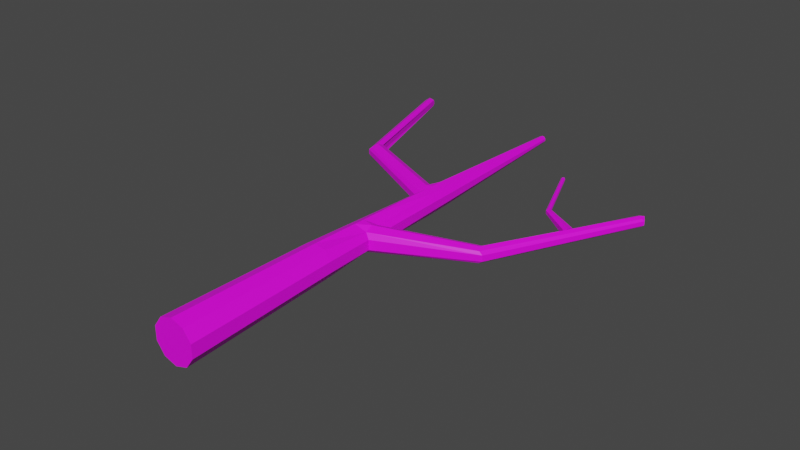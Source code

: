 # Source: 4.blend  (saved by Blender 3.2.14; exported with 4.5.12 LTS)
import bpy
from mathutils import Matrix  # noqa: F401  (used for matrix-valued properties, if any)

bpy.ops.wm.read_factory_settings(use_empty=True)
scene = bpy.context.scene
scene.name = 'Scene'

# ---- collections
col_collection = bpy.data.collections.new('Collection'); scene.collection.children.link(col_collection)

# ---- images (referenced by path relative to the original .blend; pixels are not part of the script)
import os
ASSET_DIR = os.environ.get("B2B_ASSET_DIR", "")  # directory of the original .blend (textures are referenced by path, not embedded)
HERE = os.path.dirname(os.path.abspath(__file__))  # packed textures are extracted next to this script under _unpacked/

def load_image(name, relpath, width, height, colorspace="sRGB"):
    """Load a texture the original file referenced (path relative to the .blend, or extracted next to this script)."""
    p = next((c for c in (os.path.join(HERE, relpath), os.path.join(ASSET_DIR, relpath)) if relpath and os.path.exists(c)), "")
    if p:
        img = bpy.data.images.load(p, check_existing=True)
        img.name = name
    else:  # same state as the original file: an image datablock whose file is absent (Cycles renders it pink)
        img = bpy.data.images.new(name, width, height)
        img.source = "FILE"
        img.filepath = "//" + (relpath or name)
    img.colorspace_settings.name = colorspace
    return img
img_tree_jpg = load_image('Tree.jpg', 'Tree.jpg', 1024, 1024, 'sRGB')

# ---- materials (node trees are filled in below, after node groups)
mat_material_001 = bpy.data.materials.new('Material.001')
mat_material_001.use_transparent_shadow = False

# ---- material node trees
mat_material_001.use_nodes = True; mat_material_001.node_tree.nodes.clear()
_N = mat_material_001.node_tree.nodes; _L = mat_material_001.node_tree.links
n0 = _N.new('ShaderNodeOutputMaterial'); n0.name = 'Material Output'; n0.location = (300, 300)
n1 = _N.new('ShaderNodeBsdfPrincipled'); n1.name = 'Principled BSDF'; n1.location = (10, 300)
n1.distribution = 'GGX'
n1.subsurface_method = 'BURLEY'
n1.inputs[3].default_value = 1.45
n1.inputs[27].default_value = (0.0, 0.0, 0.0, 1.0)
n1.inputs[28].default_value = 1.0
n2 = _N.new('ShaderNodeTexImage'); n2.name = 'Image Texture'; n2.location = (-280, 280)
n2.image = img_tree_jpg
_L.new(n1.outputs[0], n0.inputs[0])
_L.new(n2.outputs[0], n1.inputs[0])
n0.is_active_output = True

# ---- world
world_world = bpy.data.worlds.new('World'); scene.world = world_world
world_world.use_nodes = True; world_world.node_tree.nodes.clear()
_N = world_world.node_tree.nodes; _L = world_world.node_tree.links
n0 = _N.new('ShaderNodeOutputWorld'); n0.name = 'World Output'; n0.location = (300, 300)
n1 = _N.new('ShaderNodeBackground'); n1.name = 'Background'; n1.location = (10, 300)
n1.inputs[0].default_value = (0.05088, 0.05088, 0.05088, 1.0)
_L.new(n1.outputs[0], n0.inputs[0])
n0.is_active_output = True
world_world.color = (0.05088, 0.05088, 0.05088)
world_world.use_sun_shadow = False
world_world.sun_shadow_jitter_overblur = 0.0

# ---- meshes
me_cylinder = bpy.data.meshes.new('Cylinder')
me_cylinder.from_pydata([(1.683e-08, 0.0003338, -0.424), (0.004928, 3.118, -0.2658), (0.2558, 0.0003338, -0.3409), (0.2102, 3.127, -0.199), (0.4139, 0.0003338, -0.1233), (0.3371, 3.132, -0.02421), (0.4139, 0.0003338, 0.1457), (0.3371, 3.132, 0.1919), (0.2558, 0.0003338, 0.3633), (0.2102, 3.127, 0.3667), (-2.121e-08, 0.0003338, 0.4464), (0.004928, 3.118, 0.4334), (-0.2558, 0.0003338, 0.3633), (-0.2004, 3.11, 0.3667), (-0.4139, 0.0003338, 0.1457), (-0.3273, 3.104, 0.1919), (-0.4139, 0.0003338, -0.1233), (-0.3273, 3.104, -0.02421), (-0.2558, 0.0003338, -0.3409), (-0.2004, 3.11, -0.199), (-0.03392, 6.608, -0.1695), (0.1104, 6.608, -0.1226), (0.1996, 6.608, 0.0001392), (0.1996, 6.608, 0.1519), (0.1104, 6.608, 0.2746), (-0.03392, 6.608, 0.3215), (-0.1938, 6.53, 0.215), (-0.2622, 6.567, 0.1401), (-0.2622, 6.567, 0.01214), (-0.1939, 6.529, -0.0624), (-0.06199, 10.2, -0.02996), (-0.01939, 10.2, -0.01612), (0.006942, 10.2, 0.02012), (0.006942, 10.2, 0.06492), (-0.01939, 10.2, 0.1012), (-0.06199, 10.2, 0.115), (-0.1046, 10.2, 0.1012), (-0.1309, 10.2, 0.06492), (-0.1309, 10.2, 0.02012), (-0.1046, 10.2, -0.01612), (-0.2692, 6.132, 0.009807), (-0.1968, 6.171, -0.06759), (-0.2691, 6.132, 0.1442), (-0.1968, 6.172, 0.2212), (-0.02816, 6.091, 0.3381), (0.1252, 6.092, 0.2882), (0.2199, 6.093, 0.1578), (-0.02816, 6.091, -0.1838), (0.1252, 6.092, -0.1339), (0.2199, 6.093, -0.003467), (-3.143, 10.34, 0.1435), (-3.15, 10.37, 0.1072), (-0.1766, 6.349, 0.3015), (-0.03104, 6.349, 0.3298), (0.1178, 6.35, 0.2814), (0.2098, 6.35, 0.1548), (-0.03104, 6.349, -0.1766), (0.2098, 6.35, -0.001664), (-0.1766, 6.349, -0.1483), (0.1178, 6.35, -0.1283), (-2.305, 7.567, 0.1247), (-2.266, 7.523, 0.1815), (-2.305, 7.567, 0.02773), (-2.266, 7.522, -0.02875), (-2.3, 7.389, 0.247), (-2.3, 7.389, -0.09386), (-2.36, 7.268, -0.03268), (-2.36, 7.268, 0.1862), (-2.422, 7.259, 0.1278), (-2.422, 7.258, 0.02596), (-3.15, 10.37, 0.04535), (-3.144, 10.34, 0.009312), (-3.257, 10.34, -0.01958), (-3.257, 10.34, 0.1726), (-3.207, 10.27, 0.1853), (-3.207, 10.27, -0.03224), (-3.28, 10.23, 0.0068), (-3.28, 10.23, 0.1465), (-3.316, 10.24, 0.1092), (-3.316, 10.24, 0.04422), (-0.1986, 4.641, -0.1333), (0.1825, 4.555, -0.1086), (-0.2982, 4.618, -0.007201), (-0.2982, 4.618, 0.1681), (-0.1986, 4.641, 0.294), (-0.01162, 4.605, 0.3858), (0.1824, 4.555, 0.2703), (0.2797, 4.618, 0.1771), (-0.01162, 4.605, -0.2248), (0.2796, 4.618, -0.016), (-0.1992, 4.154, -0.1542), (0.1937, 4.198, -0.1123), (-0.3075, 4.137, -0.0126), (-0.3074, 4.138, 0.1756), (-0.1992, 4.155, 0.317), (-0.006364, 4.133, 0.4009), (0.1938, 4.198, 0.2747), (0.298, 4.14, 0.1815), (-0.006364, 4.133, -0.2378), (0.2981, 4.139, -0.01853), (-0.3029, 4.378, -0.009901), (-0.3028, 4.378, 0.1718), (-0.1989, 4.398, 0.3055), (-0.008991, 4.369, 0.3933), (0.1731, 4.374, 0.3399), (3.436, 8.055, 0.1596), (-0.008991, 4.369, -0.2313), (3.436, 8.055, 0.002198), (-0.1989, 4.397, -0.1437), (0.1731, 4.374, -0.1779), (1.961, 5.218, -0.03297), (1.961, 5.218, 0.1947), (2.002, 5.274, 0.1387), (2.002, 5.274, 0.02269), (2.045, 5.02, -0.03518), (2.045, 5.02, 0.1974), (2.116, 5.01, 0.1414), (2.116, 5.01, 0.02117), (1.995, 5.114, 0.2366), (2.797, 6.489, -0.01726), (2.718, 6.674, 0.1465), (1.995, 5.114, -0.07457), (3.443, 8.102, 0.1209), (3.443, 8.102, 0.04067), (3.549, 7.958, 0.000667), (3.549, 7.959, 0.1614), (3.596, 7.974, 0.1227), (3.596, 7.974, 0.03962), (3.489, 8.001, 0.1885), (3.541, 8.062, 0.176), (3.541, 8.062, -0.01404), (3.489, 8.001, -0.02655), (2.742, 6.558, -0.05056), (2.797, 6.489, 0.1794), (2.856, 6.492, 0.132), (2.718, 6.674, 0.01524), (2.714, 6.672, 0.02027), (2.714, 6.672, 0.1413), (2.742, 6.558, 0.2125), (2.856, 6.492, 0.03039), (2.793, 6.819, 0.1676), (2.841, 6.749, -0.04738), (2.954, 6.689, 0.1308), (2.806, 6.851, 0.04274), (2.896, 6.684, -0.01488), (2.896, 6.684, 0.177), (2.793, 6.819, -0.00591), (2.806, 6.851, 0.1188), (2.841, 6.749, 0.2093), (2.954, 6.688, 0.03162), (2.847, 6.587, -0.01607), (2.846, 6.587, 0.1782), (2.746, 6.727, -0.0271), (1.401, 8.637, 0.05747), (2.791, 6.653, 0.2109), (2.905, 6.59, 0.03101), (2.746, 6.727, 0.1888), (2.791, 6.653, -0.04897), (2.905, 6.59, 0.1314), (1.423, 8.645, 0.04133), (1.984, 7.25, 0.02366), (1.969, 7.222, 0.04649), (1.967, 7.221, 0.1145), (1.967, 7.221, 0.0492), (1.969, 7.222, 0.1172), (1.984, 7.25, 0.1401), (2.01, 7.3, 0.1286), (2.017, 7.317, 0.06132), (2.017, 7.317, 0.1023), (2.01, 7.3, 0.03509), (1.454, 8.659, 0.1195), (1.4, 8.638, 0.1055), (1.4, 8.638, 0.05939), (1.401, 8.638, 0.1075), (1.423, 8.645, 0.1236), (1.46, 8.66, 0.1156), (1.454, 8.659, 0.04536), (1.471, 8.665, 0.06796), (1.471, 8.665, 0.09695), (1.46, 8.659, 0.04941)], [], [(0, 1, 3, 2), (2, 3, 5, 4), (4, 5, 7, 6), (6, 7, 9, 8), (8, 9, 11, 10), (10, 11, 13, 12), (12, 13, 15, 14), (14, 15, 17, 16), (58, 41, 66, 65), (16, 17, 19, 18), (18, 19, 1, 0), (0, 2, 4, 6, 8, 10, 12, 14, 16, 18), (27, 26, 36, 37), (27, 28, 62, 60), (29, 58, 65, 63), (52, 53, 25, 26), (53, 54, 24, 25), (54, 55, 23, 24), (59, 56, 20, 21), (55, 57, 22, 23), (57, 59, 21, 22), (56, 58, 29, 20), (31, 30, 39, 38, 37, 36, 35, 34, 33, 32), (24, 23, 33, 34), (21, 20, 30, 31), (28, 27, 37, 38), (25, 24, 34, 35), (22, 21, 31, 32), (29, 28, 38, 39), (26, 25, 35, 36), (23, 22, 32, 33), (20, 29, 39, 30), (88, 80, 41, 47), (89, 81, 48, 49), (87, 89, 49, 46), (81, 88, 47, 48), (86, 87, 46, 45), (85, 86, 45, 44), (84, 85, 44, 43), (83, 84, 43, 42), (82, 83, 42, 40), (80, 82, 40, 41), (47, 41, 58, 56), (49, 48, 59, 57), (46, 49, 57, 55), (48, 47, 56, 59), (45, 46, 55, 54), (44, 45, 54, 53), (43, 44, 53, 52), (52, 26, 61, 64), (26, 27, 60, 61), (42, 43, 67, 68), (67, 64, 74, 77), (64, 61, 50, 74), (69, 68, 78, 79), (60, 62, 70, 51), (68, 67, 77, 78), (61, 60, 51, 50), (40, 42, 68, 69), (43, 52, 64, 67), (41, 40, 69, 66), (28, 29, 63, 62), (75, 72, 70, 71), (72, 73, 51, 70), (73, 74, 50, 51), (78, 77, 74, 73), (79, 78, 73, 72), (76, 79, 72, 75), (62, 63, 71, 70), (66, 69, 79, 76), (65, 66, 76, 75), (63, 65, 75, 71), (108, 100, 82, 80), (100, 101, 83, 82), (101, 102, 84, 83), (102, 103, 85, 84), (103, 104, 86, 85), (97, 99, 117, 116), (109, 106, 88, 81), (87, 86, 111, 112), (109, 81, 110, 121), (106, 108, 80, 88), (1, 19, 90, 98), (5, 3, 91, 99), (7, 5, 99, 97), (3, 1, 98, 91), (9, 7, 97, 96), (11, 9, 96, 95), (13, 11, 95, 94), (15, 13, 94, 93), (17, 15, 93, 92), (19, 17, 92, 90), (98, 90, 108, 106), (81, 89, 113, 110), (91, 109, 121, 114), (91, 98, 106, 109), (99, 91, 114, 117), (95, 96, 104, 103), (94, 95, 103, 102), (93, 94, 102, 101), (92, 93, 101, 100), (90, 92, 100, 108), (148, 145, 125, 128), (147, 140, 105, 122), (141, 146, 107, 131), (144, 141, 131, 124), (145, 142, 126, 125), (146, 143, 123, 107), (86, 104, 118, 111), (104, 96, 115, 118), (89, 87, 112, 113), (96, 97, 116, 115), (128, 129, 122, 105), (129, 130, 123, 122), (130, 131, 107, 123), (127, 124, 131, 130), (126, 127, 130, 129), (125, 126, 129, 128), (140, 148, 128, 105), (149, 144, 124, 127), (143, 147, 122, 123), (142, 149, 127, 126), (116, 117, 139, 134), (113, 112, 137, 136), (117, 114, 119, 139), (111, 118, 138, 120), (110, 113, 136, 135), (115, 116, 134, 133), (114, 121, 132, 119), (121, 110, 135, 132), (112, 111, 120, 137), (118, 115, 133, 138), (158, 155, 149, 142), (146, 152, 160, 169), (155, 150, 144, 149), (156, 154, 148, 140), (137, 120, 164, 162), (151, 158, 142, 145), (150, 157, 141, 144), (157, 152, 146, 141), (136, 137, 162, 163), (154, 151, 145, 148), (138, 133, 151, 154), (140, 147, 168, 166), (132, 135, 152, 157), (119, 132, 157, 150), (133, 134, 158, 151), (135, 136, 163, 161), (120, 138, 154, 156), (139, 119, 150, 155), (147, 143, 167, 168), (134, 139, 155, 158), (169, 160, 159, 179), (161, 163, 172, 153), (166, 168, 178, 175), (163, 162, 171, 172), (164, 165, 174, 173), (165, 166, 175, 174), (152, 135, 161, 160), (120, 156, 165, 164), (156, 140, 166, 165), (143, 146, 169, 167), (176, 170, 178, 177), (159, 176, 177, 179), (170, 174, 175, 178), (171, 173, 174, 170), (153, 172, 176, 159), (172, 171, 170, 176), (160, 161, 153, 159), (168, 167, 177, 178), (162, 164, 173, 171), (167, 169, 179, 177)])
_uv = me_cylinder.uv_layers.new(name='UVMap')
_uv.uv.foreach_set('vector', [-1.341, -14.06, -3.37, -7.276, -3.841, -7.384, -1.92, -14.21, 12.61, 9.149, 12.92, 2.055, 13.32, 2.047, 13.1, 9.154, 13.1, 9.154, 13.32, 2.047, 13.81, 2.046, 13.71, 9.153, 13.71, 9.153, 13.81, 2.046, 14.2, 2.054, 14.2, 9.147, 11.5, 10.55, 9.621, 3.733, 10.09, 3.624, 12.08, 10.39, 12.08, 10.39, 10.09, 3.624, 10.52, 3.501, 12.61, 10.21, 14.2, -14.14, 14.2, -7.197, 13.81, -7.264, 13.71, -14.21, 13.71, -14.21, 13.81, -7.264, 13.32, -7.264, 13.1, -14.21, -5.055, -0.134, -4.928, -0.4979, -0.9756, 3.295, -1.16, 3.513, 13.1, -14.21, 13.32, -7.264, 12.92, -7.198, 12.61, -14.15, -0.8187, -13.88, -2.946, -7.154, -3.37, -7.276, -1.341, -14.06, -0.8187, 11.23, -0.4601, 10.73, 0.1201, 10.55, 0.7004, 10.73, 1.059, 11.23, 1.059, 11.84, 0.7004, 12.33, 0.1201, 12.52, -0.4601, 12.33, -0.8187, 11.84, 14.37, 6.772, 14.2, 6.826, 14.45, -1.393, 14.53, -1.382, 1.518, 15.06, 1.228, 15.06, 1.265, 10.55, 1.485, 10.55, -5.162, 0.2781, -5.055, -0.134, -1.16, 3.513, -1.34, 3.787, 8.388, -3.517, 8.084, -3.419, 7.923, -3.983, 8.28, -3.929, 8.084, -3.419, 7.747, -3.328, 7.597, -3.893, 7.923, -3.983, 15.15, -5.466, 14.86, -5.465, 14.85, -6.049, 15.13, -6.051, -5.697, -0.3213, -5.359, -0.2307, -5.518, 0.3328, -5.845, 0.2435, 14.86, -5.465, 14.5, -5.465, 14.51, -6.049, 14.85, -6.049, 14.5, -5.465, 14.22, -5.467, 14.23, -6.052, 14.51, -6.049, -5.359, -0.2307, -5.055, -0.134, -5.162, 0.2781, -5.518, 0.3328, 4.676, 10.76, 4.616, 10.84, 4.52, 10.87, 4.423, 10.84, 4.364, 10.76, 4.364, 10.66, 4.423, 10.58, 4.52, 10.55, 4.616, 10.58, 4.676, 10.66, 15.13, -6.051, 14.85, -6.049, 14.66, -14.21, 14.75, -14.21, -5.845, 0.2435, -5.518, 0.3328, -7.772, 8.171, -7.869, 8.145, 14.66, 6.772, 14.37, 6.772, 14.53, -1.382, 14.63, -1.382, 7.923, -3.983, 7.597, -3.893, 5.536, -11.8, 5.632, -11.82, 14.51, -6.049, 14.23, -6.052, 14.48, -14.21, 14.56, -14.21, 14.83, 6.826, 14.66, 6.772, 14.63, -1.382, 14.71, -1.394, 8.28, -3.929, 7.923, -3.983, 5.632, -11.82, 5.72, -11.85, 14.85, -6.049, 14.51, -6.049, 14.56, -14.21, 14.66, -14.21, -5.518, 0.3328, -5.162, 0.2781, -7.685, 8.199, -7.772, 8.171, -4.285, -4.035, -3.937, -3.826, -4.928, -0.4979, -5.2, -0.7941, 14.47, -1.533, 14.26, -1.394, 14.2, -4.883, 14.5, -4.881, 14.9, -1.534, 14.47, -1.533, 14.5, -4.881, 14.86, -4.88, -4.712, -4.257, -4.285, -4.035, -5.2, -0.7941, -5.548, -0.8862, 15.12, -1.394, 14.9, -1.534, 14.86, -4.88, 15.16, -4.882, 9.168, 0.3837, 8.742, 0.6063, 7.897, -2.763, 8.244, -2.856, 9.516, 0.1738, 9.168, 0.3837, 8.244, -2.856, 8.516, -3.154, 13.75, -3.88, 14.03, -3.787, 13.86, -0.3771, 13.69, -0.4963, 13.35, -3.881, 13.75, -3.88, 13.69, -0.4963, 13.39, -0.4973, 13.06, -3.788, 13.35, -3.881, 13.39, -0.4973, 13.21, -0.3786, -5.2, -0.7941, -4.928, -0.4979, -5.055, -0.134, -5.359, -0.2307, 14.5, -4.881, 14.2, -4.883, 14.22, -5.467, 14.5, -5.465, 14.86, -4.88, 14.5, -4.881, 14.5, -5.465, 14.86, -5.465, -5.548, -0.8862, -5.2, -0.7941, -5.359, -0.2307, -5.697, -0.3213, 15.16, -4.882, 14.86, -4.88, 14.86, -5.465, 15.15, -5.466, 8.244, -2.856, 7.897, -2.763, 7.747, -3.328, 8.084, -3.419, 8.516, -3.154, 8.244, -2.856, 8.084, -3.419, 8.388, -3.517, 8.388, -3.517, 8.28, -3.929, 12.1, -7.444, 12.28, -7.171, 1.688, 15.21, 1.518, 15.06, 1.485, 10.55, 1.613, 10.63, 13.64, 14.07, 13.46, 14.23, 13.54, 9.294, 13.67, 9.154, 12.46, -6.954, 12.28, -7.171, 12.38, -14.03, 12.55, -13.98, 12.28, -7.171, 12.1, -7.444, 12.19, -14.13, 12.38, -14.03, 14.34, 6.826, 14.57, 6.827, 14.53, 13.09, 14.38, 13.09, 15.05, 13.22, 14.83, 13.22, 14.88, 6.826, 15.02, 6.826, 14.57, 6.827, 14.7, 6.874, 14.61, 13.07, 14.53, 13.09, 15.18, 13.32, 15.05, 13.22, 15.02, 6.826, 15.1, 6.911, 13.94, 14.07, 13.64, 14.07, 13.67, 9.154, 13.9, 9.154, 8.516, -3.154, 8.388, -3.517, 12.28, -7.171, 12.46, -6.954, 14.12, 14.23, 13.94, 14.07, 13.9, 9.154, 14.04, 9.294, 1.228, 15.06, 1.059, 15.21, 1.136, 10.63, 1.265, 10.55, -1.048, 10.37, -0.9827, 10.54, -1.258, 10.56, -1.236, 10.47, 4.364, 10.55, 4.364, 10.98, 4.116, 10.83, 4.116, 10.69, 12.44, -14.2, 12.38, -14.03, 12.19, -14.13, 12.16, -14.21, 12.61, -14.04, 12.55, -13.98, 12.38, -14.03, 12.44, -14.2, 14.38, 13.09, 14.53, 13.09, 14.67, 13.32, 14.23, 13.32, -0.8752, 10.32, -0.8187, 10.39, -0.9827, 10.54, -1.048, 10.37, 14.83, 13.22, 14.7, 13.32, 14.79, 6.911, 14.88, 6.826, 14.2, 6.874, 14.34, 6.826, 14.38, 13.09, 14.29, 13.07, -1.16, 3.513, -0.9756, 3.295, -0.8752, 10.32, -1.048, 10.37, -1.34, 3.787, -1.16, 3.513, -1.048, 10.37, -1.236, 10.47, 13.04, -4.33, 13.35, -4.418, 13.35, -3.881, 13.06, -3.788, 13.35, -4.418, 13.76, -4.417, 13.75, -3.88, 13.35, -3.881, 13.76, -4.417, 14.06, -4.328, 14.03, -3.787, 13.75, -3.88, 9.674, 0.7021, 9.314, 0.8981, 9.168, 0.3837, 9.516, 0.1738, 9.314, 0.8981, 8.901, 1.0, 8.742, 0.6063, 9.168, 0.3837, 2.142, 14.65, 1.688, 14.65, 1.779, 10.55, 2.052, 10.55, -4.554, -4.651, -4.14, -4.549, -4.285, -4.035, -4.712, -4.257, 12.82, 13.13, 12.61, 13.36, 12.78, 9.253, 12.9, 9.154, -4.554, -4.651, -4.712, -4.257, -8.983, -3.971, -8.976, -4.221, -4.14, -4.549, -3.78, -4.354, -3.937, -3.826, -4.285, -4.035, -3.37, -7.276, -2.946, -7.154, -3.622, -4.883, -3.995, -5.064, 13.32, 2.047, 12.92, 2.055, 13.11, -0.3752, 13.33, -0.2384, 13.81, 2.046, 13.32, 2.047, 13.33, -0.2384, 13.78, -0.2397, -3.841, -7.384, -3.37, -7.276, -3.995, -5.064, -4.51, -5.04, 14.2, 2.054, 13.81, 2.046, 13.78, -0.2397, 13.99, -0.3771, 10.09, 3.624, 9.621, 3.733, 8.945, 1.388, 9.461, 1.413, 10.52, 3.501, 10.09, 3.624, 9.461, 1.413, 9.833, 1.23, 13.81, -7.264, 14.2, -7.197, 14.09, -4.87, 13.77, -4.955, 13.32, -7.264, 13.81, -7.264, 13.77, -4.955, 13.34, -4.955, 12.92, -7.198, 13.32, -7.264, 13.34, -4.955, 13.02, -4.871, -3.995, -5.064, -3.622, -4.883, -3.78, -4.354, -4.14, -4.549, 13.46, 13.36, 13.25, 13.13, 13.17, 9.154, 13.29, 9.252, -4.51, -5.04, -4.554, -4.651, -8.976, -4.221, -9.037, -4.454, -4.51, -5.04, -3.995, -5.064, -4.14, -4.549, -4.554, -4.651, -4.729, -5.226, -4.51, -5.04, -9.037, -4.454, -9.204, -4.517, 9.461, 1.413, 8.945, 1.388, 8.901, 1.0, 9.314, 0.8981, 9.833, 1.23, 9.461, 1.413, 9.314, 0.8981, 9.674, 0.7021, 13.77, -4.955, 14.09, -4.87, 14.06, -4.328, 13.76, -4.417, 13.34, -4.955, 13.77, -4.955, 13.76, -4.417, 13.35, -4.418, 13.02, -4.871, 13.34, -4.955, 13.35, -4.418, 13.04, -4.33, 1.611, -2.416, 1.522, -2.243, -0.6941, -4.581, -0.5832, -4.71, 2.769, 13.61, 2.659, 13.68, 2.677, 10.65, 2.764, 10.55, -11.84, -1.221, -11.79, -1.035, -13.96, 1.229, -14.03, 1.076, -11.93, -1.395, -11.84, -1.221, -14.03, 1.076, -14.14, 0.947, 1.522, -2.243, 1.38, -2.219, -0.8187, -4.588, -0.6941, -4.581, 3.052, 13.68, 2.942, 13.61, 2.946, 10.55, 3.034, 10.65, 8.742, 0.6063, 8.901, 1.0, 4.477, 0.5787, 4.47, 0.3274, 8.901, 1.0, 8.945, 1.388, 4.416, 0.8112, 4.477, 0.5787, 13.25, 13.13, 12.82, 13.13, 12.9, 9.154, 13.17, 9.154, 8.945, 1.388, 8.727, 1.575, 4.251, 0.8748, 4.416, 0.8112, -0.5832, -4.71, -0.7377, -4.809, -0.5727, -4.966, -0.5127, -4.864, 4.892, 10.55, 4.892, 10.98, 4.676, 10.85, 4.676, 10.67, -14.18, 1.176, -14.03, 1.076, -13.96, 1.229, -14.02, 1.331, -14.26, 0.9542, -14.14, 0.947, -14.03, 1.076, -14.18, 1.176, 14.95, 5.28, 15.14, 5.279, 15.26, 5.481, 14.83, 5.481, -0.6941, -4.581, -0.8187, -4.588, -0.7377, -4.809, -0.5832, -4.71, 1.655, -2.604, 1.611, -2.416, -0.5832, -4.71, -0.5127, -4.864, -12.07, -1.419, -11.93, -1.395, -14.14, 0.947, -14.26, 0.9542, 2.942, 13.61, 2.769, 13.61, 2.764, 10.55, 2.946, 10.55, 14.93, 2.386, 15.16, 2.385, 15.14, 5.279, 14.95, 5.28, 14.91, -1.393, 15.18, -1.394, 15.16, 1.943, 14.93, 1.943, 2.532, 13.97, 2.269, 13.97, 2.261, 10.55, 2.536, 10.55, -9.204, -4.517, -9.037, -4.454, -11.59, -1.754, -11.73, -1.782, 4.47, 0.3274, 4.477, 0.5787, 1.947, -2.066, 1.903, -2.341, 2.659, 14.12, 2.532, 13.97, 2.536, 10.55, 2.547, 10.55, 4.416, 0.8112, 4.251, 0.8748, 1.716, -1.857, 1.861, -1.885, -9.037, -4.454, -8.976, -4.221, -11.5, -1.573, -11.59, -1.754, -8.976, -4.221, -8.983, -3.971, -11.55, -1.297, -11.5, -1.573, 2.269, 13.97, 2.142, 14.12, 2.249, 10.55, 2.261, 10.55, 4.477, 0.5787, 4.416, 0.8112, 1.861, -1.885, 1.947, -2.066, 14.93, 2.164, 15.16, 2.164, 15.16, 2.385, 14.93, 2.386, -11.79, -1.035, -11.62, -1.206, -10.33, 0.4318, -10.42, 0.5244, -11.9, -1.6, -11.76, -1.575, -11.93, -1.395, -12.07, -1.419, 1.824, -2.433, 1.779, -2.241, 1.611, -2.416, 1.655, -2.604, 3.67, 12.25, 3.658, 12.26, 3.721, 10.55, 3.728, 10.55, 1.692, -2.064, 1.548, -2.038, 1.38, -2.219, 1.522, -2.243, -11.76, -1.575, -11.67, -1.397, -11.84, -1.221, -11.93, -1.395, -11.67, -1.397, -11.62, -1.206, -11.79, -1.035, -11.84, -1.221, 3.944, 12.25, 3.67, 12.25, 3.728, 10.55, 3.876, 10.55, 1.779, -2.241, 1.692, -2.064, 1.522, -2.243, 1.611, -2.416, 1.947, -2.066, 1.861, -1.885, 1.692, -2.064, 1.779, -2.241, 3.052, 10.58, 3.163, 10.55, 3.197, 12.28, 3.138, 12.3, -11.5, -1.573, -11.55, -1.297, -11.62, -1.206, -11.67, -1.397, -11.59, -1.754, -11.5, -1.573, -11.67, -1.397, -11.76, -1.575, 1.861, -1.885, 1.716, -1.857, 1.548, -2.038, 1.692, -2.064, 3.956, 12.26, 3.944, 12.25, 3.876, 10.55, 3.882, 10.55, 1.903, -2.341, 1.947, -2.066, 1.779, -2.241, 1.824, -2.433, -11.73, -1.782, -11.59, -1.754, -11.76, -1.575, -11.9, -1.6, 3.163, 10.55, 3.335, 10.55, 3.29, 12.28, 3.197, 12.28, 14.93, 1.943, 15.16, 1.943, 15.16, 2.164, 14.93, 2.164, -10.42, 0.5244, -10.33, 0.4318, -10.01, 3.827, -10.1, 3.835, 4.116, 13.45, 4.11, 13.46, 4.086, 10.55, 4.09, 10.55, 3.658, 13.66, 3.598, 13.62, 3.587, 10.55, 3.63, 10.56, 4.11, 13.46, 3.962, 13.46, 3.981, 10.55, 4.086, 10.55, 3.156, -4.023, 3.113, -4.072, 3.43, -7.468, 3.475, -7.467, 3.113, -4.072, 3.022, -4.165, 3.339, -7.476, 3.43, -7.468, -11.62, -1.206, -11.55, -1.297, -10.29, 0.3828, -10.33, 0.4318, 1.903, -2.341, 1.824, -2.433, 3.113, -4.072, 3.156, -4.023, 1.824, -2.433, 1.655, -2.604, 3.022, -4.165, 3.113, -4.072, 3.335, 10.55, 3.446, 10.58, 3.35, 12.3, 3.29, 12.28, 4.933, 10.55, 4.933, 10.72, 4.892, 10.67, 4.892, 10.61, -10.01, 3.827, -10.09, 3.838, -10.14, 3.842, -10.1, 3.835, 3.353, -7.478, 3.43, -7.468, 3.339, -7.476, 3.303, -7.482, 5.057, 10.69, 5.054, 10.7, 5.005, 10.73, 4.933, 10.72, 5.054, 10.58, 5.057, 10.59, 4.933, 10.55, 5.005, 10.55, 5.057, 10.59, 5.057, 10.69, 4.933, 10.72, 4.933, 10.55, -10.33, 0.4318, -10.29, 0.3828, -9.964, 3.826, -10.01, 3.827, 3.598, 13.62, 3.505, 13.62, 3.522, 10.55, 3.587, 10.55, 3.962, 13.46, 3.956, 13.45, 3.977, 10.55, 3.981, 10.55, 3.505, 13.62, 3.446, 13.66, 3.48, 10.56, 3.522, 10.55])
me_cylinder.materials.append(mat_material_001)
me_cylinder.use_remesh_preserve_volume = False
me_cylinder.use_remesh_preserve_attributes = False
me_cylinder.use_mirror_vertex_groups = False
me_cylinder.update()

# ---- objects
ob_treetrunk = bpy.data.objects.new('TreeTrunk', me_cylinder)

# ---- transforms, parenting, visibility, modifiers, constraints
ob_treetrunk.location = (0.0, 0.0, 0.0)
ob_treetrunk.lineart.crease_threshold = 0.0

# ---- collection membership
col_collection.objects.link(ob_treetrunk)

# ---- scene / render settings (as saved in the file)
scene.frame_start = 1; scene.frame_end = 250; scene.frame_set(1)
scene.render.engine = 'BLENDER_EEVEE_NEXT'
scene.cycles.use_denoising = False
scene.cycles.samples = 128
scene.cycles.sampling_pattern = 'TABULATED_SOBOL'
scene.cycles.use_adaptive_sampling = False
scene.cycles.use_light_tree = False
scene.view_settings.view_transform = 'Filmic'
bpy.context.view_layer.update()

# ---- added for rendering (the .blend has no active camera and no usable light): camera, sun
cam_auto = bpy.data.cameras.new('AutoCamera')
cam_auto.lens = 50.0
cam_auto.sensor_width = 36.0
cam_auto.clip_end = 1000.0
ob_auto_camera = bpy.data.objects.new('AutoCamera', cam_auto)
scene.collection.objects.link(ob_auto_camera)
ob_auto_camera.location = (11.7003, -8.68621, 9.2597)
ob_auto_camera.rotation_euler = (1.09748, -7.21219e-08, 0.694738)
scene.camera = ob_auto_camera
light_auto_sun = bpy.data.lights.new('AutoSun', 'SUN')
light_auto_sun.energy = 3.0
light_auto_sun.angle = 0.0523599
ob_auto_sun = bpy.data.objects.new('AutoSun', light_auto_sun)
scene.collection.objects.link(ob_auto_sun)
ob_auto_sun.rotation_euler = (0.872665, 0.174533, 0.523599)
bpy.context.view_layer.update()
